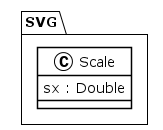

The diagram above was rendered by PlantUML. Its source (embedded in the PNG):
@startuml
!theme plain
package SVG {
class Scale {
	 sx : Double
}
}
@enduml